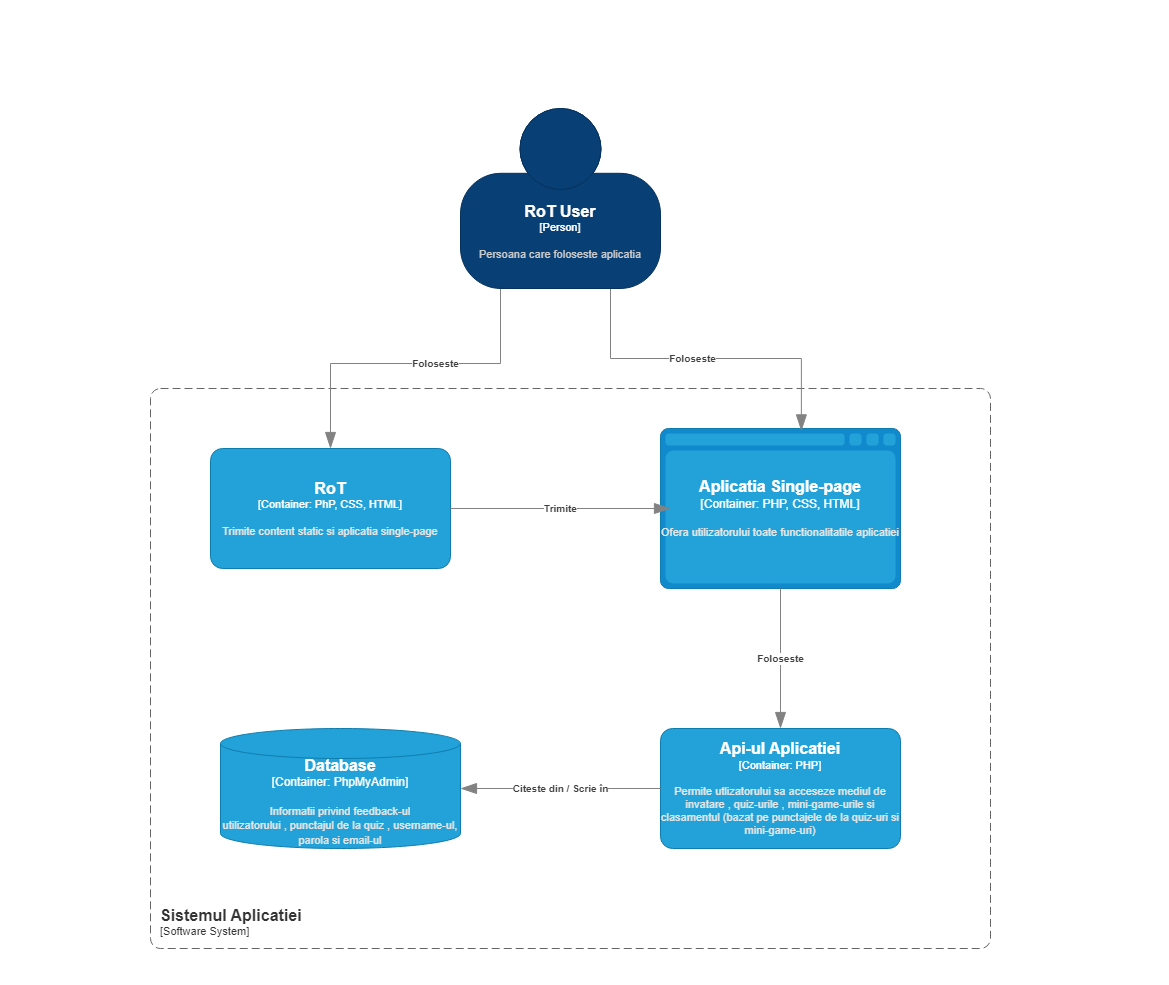

The diagram above was exported from draw.io. Its source (the exported page's mxGraphModel, read from the mxfile embedded in the PNG):
<mxGraphModel dx="1562" dy="1582" grid="1" gridSize="10" guides="1" tooltips="1" connect="1" arrows="1" fold="1" page="1" pageScale="1" pageWidth="1169" pageHeight="827" math="0" shadow="0">
  <root>
    <mxCell id="0" />
    <mxCell id="1" parent="0" />
    <object placeholders="1" c4Name="RoT" c4Type="Container" c4Technology="PhP, CSS, HTML" c4Description="Trimite content static si aplicatia single-page" label="&lt;font style=&quot;font-size: 16px&quot;&gt;&lt;b&gt;%c4Name%&lt;/b&gt;&lt;/font&gt;&lt;div&gt;[%c4Type%: %c4Technology%]&lt;/div&gt;&lt;br&gt;&lt;div&gt;&lt;font style=&quot;font-size: 11px&quot;&gt;&lt;font color=&quot;#E6E6E6&quot;&gt;%c4Description%&lt;/font&gt;&lt;/div&gt;" id="a86WvZmayctBQ-l0Iw5a-2">
      <mxCell style="rounded=1;whiteSpace=wrap;html=1;fontSize=11;labelBackgroundColor=none;fillColor=#23A2D9;fontColor=#ffffff;align=center;arcSize=10;strokeColor=#0E7DAD;metaEdit=1;resizable=0;points=[[0.25,0,0],[0.5,0,0],[0.75,0,0],[1,0.25,0],[1,0.5,0],[1,0.75,0],[0.75,1,0],[0.5,1,0],[0.25,1,0],[0,0.75,0],[0,0.5,0],[0,0.25,0]];" vertex="1" parent="1">
        <mxGeometry x="210" y="290" width="240" height="120" as="geometry" />
      </mxCell>
    </object>
    <object placeholders="1" c4Type="Aplicatia Single-page" c4Container="Container" c4Technology="PHP, CSS, HTML" c4Description="Ofera utilizatorului toate functionalitatile aplicatiei " label="&lt;font style=&quot;font-size: 16px&quot;&gt;&lt;b&gt;%c4Type%&lt;/b&gt;&lt;/font&gt;&lt;div&gt;[%c4Container%:&amp;nbsp;%c4Technology%]&lt;/div&gt;&lt;br&gt;&lt;div&gt;&lt;font style=&quot;font-size: 11px&quot;&gt;&lt;font color=&quot;#E6E6E6&quot;&gt;%c4Description%&lt;/font&gt;&lt;/div&gt;" id="a86WvZmayctBQ-l0Iw5a-3">
      <mxCell style="shape=mxgraph.c4.webBrowserContainer2;whiteSpace=wrap;html=1;boundedLbl=1;rounded=0;labelBackgroundColor=none;strokeColor=#118ACD;fillColor=#23A2D9;strokeColor=#118ACD;strokeColor2=#0E7DAD;fontSize=12;fontColor=#ffffff;align=center;metaEdit=1;points=[[0.5,0,0],[1,0.25,0],[1,0.5,0],[1,0.75,0],[0.5,1,0],[0,0.75,0],[0,0.5,0],[0,0.25,0]];resizable=0;" vertex="1" parent="1">
        <mxGeometry x="660" y="270" width="240" height="160" as="geometry" />
      </mxCell>
    </object>
    <object placeholders="1" c4Type="Database" c4Container="Container" c4Technology="PhpMyAdmin" c4Description="Informatii privind feedback-ul  &#10;utilizatorului , punctajul de la quiz , username-ul, parola si email-ul " label="&lt;font style=&quot;font-size: 16px&quot;&gt;&lt;b&gt;%c4Type%&lt;/b&gt;&lt;/font&gt;&lt;div&gt;[%c4Container%:&amp;nbsp;%c4Technology%]&lt;/div&gt;&lt;br&gt;&lt;div&gt;&lt;font style=&quot;font-size: 11px&quot;&gt;&lt;font color=&quot;#E6E6E6&quot;&gt;%c4Description%&lt;/font&gt;&lt;/div&gt;" id="a86WvZmayctBQ-l0Iw5a-4">
      <mxCell style="shape=cylinder3;size=15;whiteSpace=wrap;html=1;boundedLbl=1;rounded=0;labelBackgroundColor=none;fillColor=#23A2D9;fontSize=12;fontColor=#ffffff;align=center;strokeColor=#0E7DAD;metaEdit=1;points=[[0.5,0,0],[1,0.25,0],[1,0.5,0],[1,0.75,0],[0.5,1,0],[0,0.75,0],[0,0.5,0],[0,0.25,0]];resizable=0;" vertex="1" parent="1">
        <mxGeometry x="220" y="570" width="240" height="120" as="geometry" />
      </mxCell>
    </object>
    <object placeholders="1" c4Name="Api-ul Aplicatiei" c4Type="Container" c4Technology="PHP" c4Description="Permite utlizatorului sa acceseze mediul de invatare , quiz-urile , mini-game-urile si clasamentul (bazat pe punctajele de la quiz-uri si mini-game-uri)  " label="&lt;font style=&quot;font-size: 16px&quot;&gt;&lt;b&gt;%c4Name%&lt;/b&gt;&lt;/font&gt;&lt;div&gt;[%c4Type%: %c4Technology%]&lt;/div&gt;&lt;br&gt;&lt;div&gt;&lt;font style=&quot;font-size: 11px&quot;&gt;&lt;font color=&quot;#E6E6E6&quot;&gt;%c4Description%&lt;/font&gt;&lt;/div&gt;" id="a86WvZmayctBQ-l0Iw5a-6">
      <mxCell style="rounded=1;whiteSpace=wrap;html=1;fontSize=11;labelBackgroundColor=none;fillColor=#23A2D9;fontColor=#ffffff;align=center;arcSize=10;strokeColor=#0E7DAD;metaEdit=1;resizable=0;points=[[0.25,0,0],[0.5,0,0],[0.75,0,0],[1,0.25,0],[1,0.5,0],[1,0.75,0],[0.75,1,0],[0.5,1,0],[0.25,1,0],[0,0.75,0],[0,0.5,0],[0,0.25,0]];" vertex="1" parent="1">
        <mxGeometry x="660" y="570" width="240" height="120" as="geometry" />
      </mxCell>
    </object>
    <object placeholders="1" c4Name="Sistemul Aplicatiei" c4Type="SystemScopeBoundary" c4Application="Software System" label="&lt;font style=&quot;font-size: 16px&quot;&gt;&lt;b&gt;&lt;div style=&quot;text-align: left&quot;&gt;%c4Name%&lt;/div&gt;&lt;/b&gt;&lt;/font&gt;&lt;div style=&quot;text-align: left&quot;&gt;[%c4Application%]&lt;/div&gt;" id="a86WvZmayctBQ-l0Iw5a-7">
      <mxCell style="rounded=1;fontSize=11;whiteSpace=wrap;html=1;dashed=1;arcSize=20;fillColor=none;strokeColor=#666666;fontColor=#333333;labelBackgroundColor=none;align=left;verticalAlign=bottom;labelBorderColor=none;spacingTop=0;spacing=10;dashPattern=8 4;metaEdit=1;rotatable=0;perimeter=rectanglePerimeter;noLabel=0;labelPadding=0;allowArrows=0;connectable=0;expand=0;recursiveResize=0;editable=1;pointerEvents=0;absoluteArcSize=1;points=[[0.25,0,0],[0.5,0,0],[0.75,0,0],[1,0.25,0],[1,0.5,0],[1,0.75,0],[0.75,1,0],[0.5,1,0],[0.25,1,0],[0,0.75,0],[0,0.5,0],[0,0.25,0]];" vertex="1" parent="1">
        <mxGeometry x="150" y="230" width="840" height="560" as="geometry" />
      </mxCell>
    </object>
    <object placeholders="1" c4Type="Relationship" c4Description="Foloseste" label="&lt;div style=&quot;text-align: left&quot;&gt;&lt;div style=&quot;text-align: center&quot;&gt;&lt;b&gt;%c4Description%&lt;/b&gt;&lt;/div&gt;" id="a86WvZmayctBQ-l0Iw5a-9">
      <mxCell style="endArrow=blockThin;html=1;fontSize=10;fontColor=#404040;strokeWidth=1;endFill=1;strokeColor=#828282;elbow=vertical;metaEdit=1;endSize=14;startSize=14;jumpStyle=arc;jumpSize=16;rounded=0;edgeStyle=orthogonalEdgeStyle;exitX=0.5;exitY=1;exitDx=0;exitDy=0;exitPerimeter=0;" edge="1" parent="1" target="a86WvZmayctBQ-l0Iw5a-2">
        <mxGeometry width="240" relative="1" as="geometry">
          <mxPoint x="540" y="120" as="sourcePoint" />
          <mxPoint x="700" y="500" as="targetPoint" />
          <Array as="points">
            <mxPoint x="500" y="120" />
            <mxPoint x="500" y="205" />
            <mxPoint x="330" y="205" />
          </Array>
        </mxGeometry>
      </mxCell>
    </object>
    <object placeholders="1" c4Type="Relationship" c4Description="Foloseste" label="&lt;div style=&quot;text-align: left&quot;&gt;&lt;div style=&quot;text-align: center&quot;&gt;&lt;b&gt;%c4Description%&lt;/b&gt;&lt;/div&gt;" id="a86WvZmayctBQ-l0Iw5a-10">
      <mxCell style="endArrow=blockThin;html=1;fontSize=10;fontColor=#404040;strokeWidth=1;endFill=1;strokeColor=#828282;elbow=vertical;metaEdit=1;endSize=14;startSize=14;jumpStyle=arc;jumpSize=16;rounded=0;edgeStyle=orthogonalEdgeStyle;exitX=0.75;exitY=1;exitDx=0;exitDy=0;exitPerimeter=0;entryX=0.587;entryY=0.015;entryDx=0;entryDy=0;entryPerimeter=0;" edge="1" parent="1" target="a86WvZmayctBQ-l0Iw5a-3">
        <mxGeometry width="240" relative="1" as="geometry">
          <mxPoint x="590" y="120" as="sourcePoint" />
          <mxPoint x="710" y="510" as="targetPoint" />
          <Array as="points">
            <mxPoint x="610" y="200" />
            <mxPoint x="801" y="200" />
          </Array>
        </mxGeometry>
      </mxCell>
    </object>
    <object placeholders="1" c4Type="Relationship" c4Description="Foloseste" label="&lt;div style=&quot;text-align: left&quot;&gt;&lt;div style=&quot;text-align: center&quot;&gt;&lt;b&gt;%c4Description%&lt;/b&gt;&lt;/div&gt;" id="a86WvZmayctBQ-l0Iw5a-13">
      <mxCell style="endArrow=blockThin;html=1;fontSize=10;fontColor=#404040;strokeWidth=1;endFill=1;strokeColor=#828282;elbow=vertical;metaEdit=1;endSize=14;startSize=14;jumpStyle=arc;jumpSize=16;rounded=0;edgeStyle=orthogonalEdgeStyle;entryX=0.5;entryY=0;entryDx=0;entryDy=0;entryPerimeter=0;exitX=0.5;exitY=1;exitDx=0;exitDy=0;exitPerimeter=0;" edge="1" parent="1" source="a86WvZmayctBQ-l0Iw5a-3" target="a86WvZmayctBQ-l0Iw5a-6">
        <mxGeometry width="240" relative="1" as="geometry">
          <mxPoint x="460" y="500" as="sourcePoint" />
          <mxPoint x="700" y="500" as="targetPoint" />
        </mxGeometry>
      </mxCell>
    </object>
    <object placeholders="1" c4Type="Relationship" c4Description="Trimite" label="&lt;div style=&quot;text-align: left&quot;&gt;&lt;div style=&quot;text-align: center&quot;&gt;&lt;b&gt;%c4Description%&lt;/b&gt;&lt;/div&gt;" id="a86WvZmayctBQ-l0Iw5a-14">
      <mxCell style="endArrow=blockThin;html=1;fontSize=10;fontColor=#404040;strokeWidth=1;endFill=1;strokeColor=#828282;elbow=vertical;metaEdit=1;endSize=14;startSize=14;jumpStyle=arc;jumpSize=16;rounded=0;edgeStyle=orthogonalEdgeStyle;exitX=1;exitY=0.5;exitDx=0;exitDy=0;exitPerimeter=0;" edge="1" parent="1" source="a86WvZmayctBQ-l0Iw5a-2">
        <mxGeometry width="240" relative="1" as="geometry">
          <mxPoint x="470" y="510" as="sourcePoint" />
          <mxPoint x="670" y="350" as="targetPoint" />
        </mxGeometry>
      </mxCell>
    </object>
    <object placeholders="1" c4Type="Relationship" c4Description="Citeste din / Scrie în" label="&lt;div style=&quot;text-align: left&quot;&gt;&lt;div style=&quot;text-align: center&quot;&gt;&lt;b&gt;%c4Description%&lt;/b&gt;&lt;/div&gt;" id="a86WvZmayctBQ-l0Iw5a-15">
      <mxCell style="endArrow=blockThin;html=1;fontSize=10;fontColor=#404040;strokeWidth=1;endFill=1;strokeColor=#828282;elbow=vertical;metaEdit=1;endSize=14;startSize=14;jumpStyle=arc;jumpSize=16;rounded=0;edgeStyle=orthogonalEdgeStyle;" edge="1" parent="1" source="a86WvZmayctBQ-l0Iw5a-6" target="a86WvZmayctBQ-l0Iw5a-4">
        <mxGeometry width="240" relative="1" as="geometry">
          <mxPoint x="480" y="520" as="sourcePoint" />
          <mxPoint x="720" y="520" as="targetPoint" />
          <Array as="points">
            <mxPoint x="520" y="630" />
            <mxPoint x="520" y="630" />
          </Array>
        </mxGeometry>
      </mxCell>
    </object>
    <object placeholders="1" c4Name="RoT User" c4Type="Person" c4Description="Persoana care foloseste aplicatia " label="&lt;font style=&quot;font-size: 16px&quot;&gt;&lt;b&gt;%c4Name%&lt;/b&gt;&lt;/font&gt;&lt;div&gt;[%c4Type%]&lt;/div&gt;&lt;br&gt;&lt;div&gt;&lt;font style=&quot;font-size: 11px&quot;&gt;&lt;font color=&quot;#cccccc&quot;&gt;%c4Description%&lt;/font&gt;&lt;/div&gt;" id="a86WvZmayctBQ-l0Iw5a-16">
      <mxCell style="html=1;fontSize=11;dashed=0;whiteSpace=wrap;fillColor=#083F75;strokeColor=#06315C;fontColor=#ffffff;shape=mxgraph.c4.person2;align=center;metaEdit=1;points=[[0.5,0,0],[1,0.5,0],[1,0.75,0],[0.75,1,0],[0.5,1,0],[0.25,1,0],[0,0.75,0],[0,0.5,0]];resizable=0;" vertex="1" parent="1">
        <mxGeometry x="460" y="-50" width="200" height="180" as="geometry" />
      </mxCell>
    </object>
  </root>
</mxGraphModel>